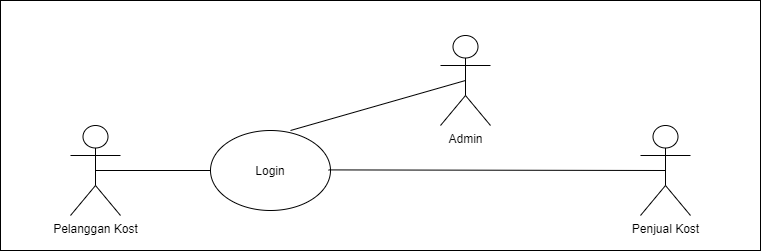

The diagram above was exported from draw.io. Its source (the exported page's mxGraphModel, read from the mxfile embedded in the PNG):
<mxGraphModel dx="1422" dy="1837" grid="1" gridSize="10" guides="1" tooltips="1" connect="1" arrows="1" fold="1" page="1" pageScale="1" pageWidth="850" pageHeight="1100" math="0" shadow="0">
  <root>
    <mxCell id="01feHjiqcid3_eonPE6t-0" />
    <mxCell id="01feHjiqcid3_eonPE6t-1" parent="01feHjiqcid3_eonPE6t-0" />
    <mxCell id="H-n64ibVYlPZ_1zr3xKZ-0" value="" style="shape=table;html=1;whiteSpace=wrap;startSize=0;container=1;collapsible=0;childLayout=tableLayout;" parent="01feHjiqcid3_eonPE6t-1" vertex="1">
      <mxGeometry x="40" y="-10" width="760" height="250" as="geometry" />
    </mxCell>
    <mxCell id="H-n64ibVYlPZ_1zr3xKZ-1" value="" style="shape=partialRectangle;html=1;whiteSpace=wrap;collapsible=0;dropTarget=0;pointerEvents=0;fillColor=none;top=0;left=0;bottom=0;right=0;points=[[0,0.5],[1,0.5]];portConstraint=eastwest;" parent="H-n64ibVYlPZ_1zr3xKZ-0" vertex="1">
      <mxGeometry width="760" height="250" as="geometry" />
    </mxCell>
    <mxCell id="H-n64ibVYlPZ_1zr3xKZ-2" value="" style="shape=partialRectangle;html=1;whiteSpace=wrap;connectable=0;overflow=hidden;fillColor=none;top=0;left=0;bottom=0;right=0;" parent="H-n64ibVYlPZ_1zr3xKZ-1" vertex="1">
      <mxGeometry width="760" height="250" as="geometry" />
    </mxCell>
    <mxCell id="H-n64ibVYlPZ_1zr3xKZ-31" value="Pelanggan Kost" style="shape=umlActor;verticalLabelPosition=bottom;verticalAlign=top;html=1;outlineConnect=0;" parent="01feHjiqcid3_eonPE6t-1" vertex="1">
      <mxGeometry x="110" y="115" width="50" height="90" as="geometry" />
    </mxCell>
    <mxCell id="H-n64ibVYlPZ_1zr3xKZ-32" value="Login" style="ellipse;whiteSpace=wrap;html=1;" parent="01feHjiqcid3_eonPE6t-1" vertex="1">
      <mxGeometry x="250" y="120" width="120" height="80" as="geometry" />
    </mxCell>
    <mxCell id="H-n64ibVYlPZ_1zr3xKZ-33" value="" style="endArrow=none;html=1;exitX=0.5;exitY=0.5;exitDx=0;exitDy=0;exitPerimeter=0;entryX=0;entryY=0.5;entryDx=0;entryDy=0;" parent="01feHjiqcid3_eonPE6t-1" source="H-n64ibVYlPZ_1zr3xKZ-31" target="H-n64ibVYlPZ_1zr3xKZ-32" edge="1">
      <mxGeometry width="50" height="50" relative="1" as="geometry">
        <mxPoint x="170" y="167" as="sourcePoint" />
        <mxPoint x="240" y="163" as="targetPoint" />
      </mxGeometry>
    </mxCell>
    <mxCell id="H-n64ibVYlPZ_1zr3xKZ-34" value="Penjual Kost" style="shape=umlActor;verticalLabelPosition=bottom;verticalAlign=top;html=1;outlineConnect=0;" parent="01feHjiqcid3_eonPE6t-1" vertex="1">
      <mxGeometry x="680" y="115" width="50" height="90" as="geometry" />
    </mxCell>
    <mxCell id="H-n64ibVYlPZ_1zr3xKZ-35" value="Admin" style="shape=umlActor;verticalLabelPosition=bottom;verticalAlign=top;html=1;outlineConnect=0;" parent="01feHjiqcid3_eonPE6t-1" vertex="1">
      <mxGeometry x="480" y="25" width="50" height="90" as="geometry" />
    </mxCell>
    <mxCell id="H-n64ibVYlPZ_1zr3xKZ-36" value="" style="endArrow=none;html=1;exitX=0.5;exitY=0.5;exitDx=0;exitDy=0;exitPerimeter=0;entryX=0.5;entryY=0.5;entryDx=0;entryDy=0;entryPerimeter=0;" parent="01feHjiqcid3_eonPE6t-1" target="H-n64ibVYlPZ_1zr3xKZ-34" edge="1">
      <mxGeometry width="50" height="50" relative="1" as="geometry">
        <mxPoint x="368" y="159.40999999999985" as="sourcePoint" />
        <mxPoint x="483" y="159.41" as="targetPoint" />
      </mxGeometry>
    </mxCell>
    <mxCell id="H-n64ibVYlPZ_1zr3xKZ-37" value="" style="endArrow=none;html=1;entryX=0.5;entryY=0.5;entryDx=0;entryDy=0;entryPerimeter=0;" parent="01feHjiqcid3_eonPE6t-1" target="H-n64ibVYlPZ_1zr3xKZ-35" edge="1">
      <mxGeometry width="50" height="50" relative="1" as="geometry">
        <mxPoint x="330" y="120" as="sourcePoint" />
        <mxPoint x="380" y="70" as="targetPoint" />
      </mxGeometry>
    </mxCell>
  </root>
</mxGraphModel>